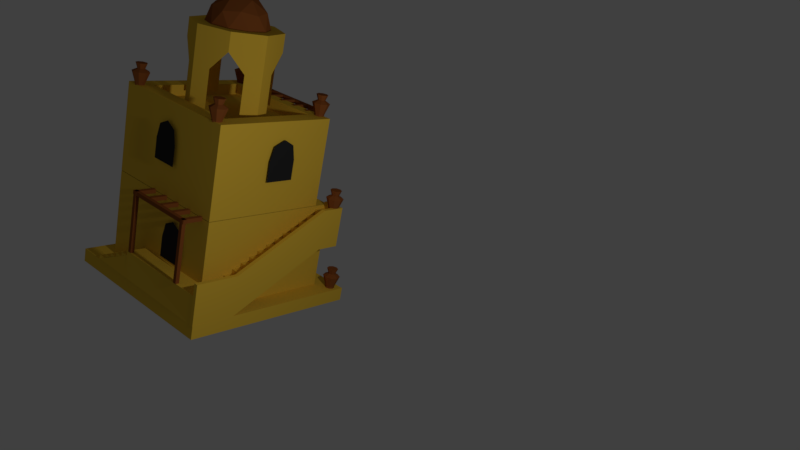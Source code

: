 # Source: House.blend  (saved by Blender 2.77.0; exported with 4.5.12 LTS)
import bpy
from mathutils import Matrix  # noqa: F401  (used for matrix-valued properties, if any)

bpy.ops.wm.read_factory_settings(use_empty=True)
scene = bpy.context.scene
scene.name = 'Scene'

# ---- collections
col_collection_1 = bpy.data.collections.new('Collection 1'); scene.collection.children.link(col_collection_1)

# ---- materials (node trees are filled in below, after node groups)
mat_bluewall = bpy.data.materials.new('BlueWall')
mat_bluewall.alpha_threshold = 0.0
mat_bluewall.use_transparent_shadow = False
mat_bluewall.diffuse_color = (0.2668, 0.0806, 0.01899, 1.0)
mat_bluewall.roughness = 0.5
mat_house = bpy.data.materials.new('House')
mat_house.alpha_threshold = 0.0
mat_house.use_transparent_shadow = False
mat_house.diffuse_color = (0.8, 0.5066, 0.0469, 1.0)
mat_house.roughness = 0.5
mat_black = bpy.data.materials.new('Black')
mat_black.alpha_threshold = 0.0
mat_black.use_transparent_shadow = False
mat_black.diffuse_color = (0.02353, 0.02353, 0.02353, 1.0)
mat_black.roughness = 0.5

# ---- material node trees

# ---- world
world_world = bpy.data.worlds.new('World'); scene.world = world_world
world_world.color = (0.05088, 0.05088, 0.05088)
world_world.use_sun_shadow = False
world_world.sun_shadow_jitter_overblur = 0.0
world_world.cycles.sampling_method = 'MANUAL'

# ---- cameras
cam_camera = bpy.data.cameras.new('Camera')
cam_camera.clip_end = 100.0
cam_camera.lens = 35.0
cam_camera.sensor_width = 32.0
cam_camera.sensor_height = 18.0
cam_camera.ortho_scale = 7.314
cam_camera.dof.focus_distance = 0.0
cam_camera.dof.aperture_fstop = 128.0

# ---- lights
light_lamp = bpy.data.lights.new('Lamp', 'POINT')
light_lamp.transmission_factor = 0.0
light_lamp.cutoff_distance = 30.0
light_lamp.energy = 100.0
light_lamp.shadow_buffer_clip_start = 1.001
light_lamp.shadow_soft_size = 0.1
light_lamp.shadow_maximum_resolution = 0.006
light_lamp.use_absolute_resolution = True

# ---- meshes
me_icosphere = bpy.data.meshes.new('Icosphere')
me_icosphere.from_pydata([(0.09121, -0.2807, 0.1476), (-0.2388, -0.1735, 0.1476), (-0.2388, 0.1735, 0.1476), (0.09121, 0.2807, 0.1476), (0.2952, 0.0, 0.1476), (0.0, 0.0, 0.33), (0.3138, -0.102, 0.0), (0.3138, 0.102, 0.0), (0.0, -0.33, 0.0), (0.194, -0.267, 0.0), (-0.3138, -0.102, 0.0), (-0.194, -0.267, 0.0), (-0.194, 0.267, 0.0), (-0.3138, 0.102, 0.0), (0.194, 0.267, 0.0), (0.0, 0.33, 0.0), (0.2271, -0.165, 0.1735), (-0.08675, -0.267, 0.1735), (-0.2807, 0.0, 0.1735), (-0.08675, 0.267, 0.1735), (0.2271, 0.165, 0.1735), (0.05361, -0.165, 0.2807), (0.1735, 0.0, 0.2807), (-0.1404, -0.102, 0.2807), (-0.1404, 0.102, 0.2807), (0.05361, 0.165, 0.2807)], [], [(0, 16, 21), (1, 17, 23), (2, 18, 24), (3, 19, 25), (4, 20, 22), (22, 25, 5), (22, 20, 25), (20, 3, 25), (25, 24, 5), (25, 19, 24), (19, 2, 24), (24, 23, 5), (24, 18, 23), (18, 1, 23), (23, 21, 5), (23, 17, 21), (17, 0, 21), (21, 22, 5), (21, 16, 22), (16, 4, 22), (7, 20, 4), (7, 14, 20), (14, 3, 20), (15, 19, 3), (15, 12, 19), (12, 2, 19), (13, 18, 2), (13, 10, 18), (10, 1, 18), (11, 17, 1), (11, 8, 17), (8, 0, 17), (9, 16, 0), (9, 6, 16), (6, 4, 16), (14, 15, 3), (12, 13, 2), (10, 11, 1), (8, 9, 0), (6, 7, 4)])
me_icosphere.materials.append(mat_bluewall)
me_icosphere.use_remesh_preserve_volume = False
me_icosphere.use_remesh_preserve_attributes = False
me_icosphere.use_mirror_vertex_groups = False
me_icosphere.update()
me_cylinder_003 = bpy.data.meshes.new('Cylinder.003')
me_cylinder_003.from_pydata([(0.0, 0.6, -0.5), (0.0, 0.6, 0.5), (0.4243, 0.4243, 0.5), (0.6, -2.623e-08, -0.5), (0.6, -2.623e-08, 0.5), (0.4243, -0.4243, 0.5), (-5.245e-08, -0.6, -0.5), (-5.245e-08, -0.6, 0.5), (-0.4243, -0.4243, 0.5), (-0.6, 7.155e-09, -0.5), (-0.6, 7.155e-09, 0.5), (-0.4243, 0.4243, 0.5), (0.5121, -0.2121, -0.5), (0.5121, -0.2121, 0.5), (0.5121, 0.2121, -0.5), (0.5121, 0.2121, 0.5), (0.2191, 0.5092, -0.5), (0.2191, 0.5092, 0.5), (-0.2121, 0.5121, -0.5), (-0.2121, 0.5121, 0.5), (-0.5121, 0.2121, -0.5), (-0.5121, 0.2121, 0.5), (-0.5121, -0.2121, -0.5), (-0.5121, -0.2121, 0.5), (-0.2121, -0.5121, -0.5), (-0.2121, -0.5121, 0.5), (0.2121, -0.5121, -0.5), (0.2121, -0.5121, 0.5), (0.0, 0.6, 0.2556), (0.4243, 0.4243, 0.2556), (0.6, -2.623e-08, 0.2556), (0.4243, -0.4243, 0.2556), (-5.245e-08, -0.6, 0.2556), (-0.4243, -0.4243, 0.2556), (-0.6, 7.155e-09, 0.2556), (-0.4243, 0.4243, 0.2556), (0.5121, -0.2121, -0.001125), (0.5121, 0.2121, -0.001125), (0.2191, 0.5092, -0.001125), (-0.2121, 0.5121, -0.001125), (-0.5121, 0.2121, -0.001125), (-0.5121, -0.2121, -0.001125), (-0.2121, -0.5121, -0.001125), (0.2121, -0.5121, -0.001125)], [], [(38, 17, 2, 29), (37, 15, 4, 30), (36, 13, 5, 31), (43, 27, 7, 32), (42, 25, 8, 33), (41, 23, 10, 34), (2, 17, 1, 19, 11, 21, 10, 23, 8, 25, 7, 27, 5, 13, 4, 15), (40, 21, 11, 35), (39, 19, 1, 28), (30, 4, 13, 36), (29, 2, 15, 37), (28, 1, 17, 38), (35, 11, 19, 39), (34, 10, 21, 40), (33, 8, 23, 41), (32, 7, 25, 42), (31, 5, 27, 43), (6, 32, 42, 24), (9, 34, 40, 20), (0, 28, 38, 16), (3, 30, 36, 12), (18, 39, 28, 0), (22, 41, 34, 9), (26, 43, 32, 6), (14, 37, 30, 3)])
me_cylinder_003.materials.append(mat_house)
me_cylinder_003.use_remesh_preserve_volume = False
me_cylinder_003.use_remesh_preserve_attributes = False
me_cylinder_003.use_mirror_vertex_groups = False
me_cylinder_003.update()
me_cylinder_007 = bpy.data.meshes.new('Cylinder.007')
me_cylinder_007.from_pydata([(-1.949e-09, 0.1302, 0.8098), (0.0, 0.2, 1.0), (0.09209, 0.09209, 0.8098), (0.1414, 0.1414, 1.0), (0.1302, -5.043e-09, 0.8098), (0.2, -8.742e-09, 1.0), (0.09209, -0.09209, 0.8098), (0.1414, -0.1414, 1.0), (-1.333e-08, -0.1302, 0.8098), (-1.748e-08, -0.2, 1.0), (-0.09209, -0.09209, 0.8098), (-0.1414, -0.1414, 1.0), (-0.1302, 2.203e-09, 0.8098), (-0.2, 2.385e-09, 1.0), (-0.09209, 0.09209, 0.8098), (-0.1414, 0.1414, 1.0), (1.698e-09, 0.3057, 0.7124), (0.2162, 0.2162, 0.7124), (0.3057, -1.435e-08, 0.7124), (0.2162, -0.2162, 0.7124), (-2.503e-08, -0.3057, 0.7124), (-0.2162, -0.2162, 0.7124), (-0.3057, 2.661e-09, 0.7124), (-0.2162, 0.2162, 0.7124), (-2.392e-09, 0.169, 0.3226), (0.1195, 0.1195, 0.3226), (0.169, -4.601e-09, 0.3226), (0.1195, -0.1195, 0.3226), (-1.717e-08, -0.169, 0.3226), (-0.1195, -0.1195, 0.3226), (-0.169, 4.802e-09, 0.3226), (-0.1195, 0.1195, 0.3226), (-2.392e-09, 0.169, 0.2529), (0.1195, 0.1195, 0.2529), (0.169, -4.601e-09, 0.2529), (0.1195, -0.1195, 0.2529), (-1.717e-08, -0.169, 0.2529), (-0.1195, -0.1195, 0.2529), (-0.169, 4.802e-09, 0.2529), (-0.1195, 0.1195, 0.2529)], [], [(0, 1, 3, 2), (2, 3, 5, 4), (4, 5, 7, 6), (6, 7, 9, 8), (8, 9, 11, 10), (10, 11, 13, 12), (3, 1, 15, 13, 11, 9, 7, 5), (12, 13, 15, 14), (14, 15, 1, 0), (2, 4, 18, 17), (20, 21, 29, 28), (8, 10, 21, 20), (14, 0, 16, 23), (0, 2, 17, 16), (4, 6, 19, 18), (10, 12, 22, 21), (6, 8, 20, 19), (12, 14, 23, 22), (30, 31, 39, 38), (18, 19, 27, 26), (16, 17, 25, 24), (23, 16, 24, 31), (21, 22, 30, 29), (19, 20, 28, 27), (17, 18, 26, 25), (22, 23, 31, 30), (32, 33, 34, 35, 36, 37, 38, 39), (28, 29, 37, 36), (26, 27, 35, 34), (24, 25, 33, 32), (31, 24, 32, 39), (29, 30, 38, 37), (27, 28, 36, 35), (25, 26, 34, 33)])
me_cylinder_007.materials.append(mat_bluewall)
me_cylinder_007.use_remesh_preserve_volume = False
me_cylinder_007.use_remesh_preserve_attributes = False
me_cylinder_007.use_mirror_vertex_groups = False
me_cylinder_007.update()
me_cylinder_006 = bpy.data.meshes.new('Cylinder.006')
me_cylinder_006.from_pydata([(-1.949e-09, 0.1302, 0.8098), (0.0, 0.2, 1.0), (0.09209, 0.09209, 0.8098), (0.1414, 0.1414, 1.0), (0.1302, -5.043e-09, 0.8098), (0.2, -8.742e-09, 1.0), (0.09209, -0.09209, 0.8098), (0.1414, -0.1414, 1.0), (-1.333e-08, -0.1302, 0.8098), (-1.748e-08, -0.2, 1.0), (-0.09209, -0.09209, 0.8098), (-0.1414, -0.1414, 1.0), (-0.1302, 2.203e-09, 0.8098), (-0.2, 2.385e-09, 1.0), (-0.09209, 0.09209, 0.8098), (-0.1414, 0.1414, 1.0), (1.698e-09, 0.3057, 0.7124), (0.2162, 0.2162, 0.7124), (0.3057, -1.435e-08, 0.7124), (0.2162, -0.2162, 0.7124), (-2.503e-08, -0.3057, 0.7124), (-0.2162, -0.2162, 0.7124), (-0.3057, 2.661e-09, 0.7124), (-0.2162, 0.2162, 0.7124), (-2.392e-09, 0.169, 0.3226), (0.1195, 0.1195, 0.3226), (0.169, -4.601e-09, 0.3226), (0.1195, -0.1195, 0.3226), (-1.717e-08, -0.169, 0.3226), (-0.1195, -0.1195, 0.3226), (-0.169, 4.802e-09, 0.3226), (-0.1195, 0.1195, 0.3226), (-2.392e-09, 0.169, 0.2529), (0.1195, 0.1195, 0.2529), (0.169, -4.601e-09, 0.2529), (0.1195, -0.1195, 0.2529), (-1.717e-08, -0.169, 0.2529), (-0.1195, -0.1195, 0.2529), (-0.169, 4.802e-09, 0.2529), (-0.1195, 0.1195, 0.2529)], [], [(0, 1, 3, 2), (2, 3, 5, 4), (4, 5, 7, 6), (6, 7, 9, 8), (8, 9, 11, 10), (10, 11, 13, 12), (3, 1, 15, 13, 11, 9, 7, 5), (12, 13, 15, 14), (14, 15, 1, 0), (2, 4, 18, 17), (20, 21, 29, 28), (8, 10, 21, 20), (14, 0, 16, 23), (0, 2, 17, 16), (4, 6, 19, 18), (10, 12, 22, 21), (6, 8, 20, 19), (12, 14, 23, 22), (30, 31, 39, 38), (18, 19, 27, 26), (16, 17, 25, 24), (23, 16, 24, 31), (21, 22, 30, 29), (19, 20, 28, 27), (17, 18, 26, 25), (22, 23, 31, 30), (32, 33, 34, 35, 36, 37, 38, 39), (28, 29, 37, 36), (26, 27, 35, 34), (24, 25, 33, 32), (31, 24, 32, 39), (29, 30, 38, 37), (27, 28, 36, 35), (25, 26, 34, 33)])
me_cylinder_006.materials.append(mat_bluewall)
me_cylinder_006.use_remesh_preserve_volume = False
me_cylinder_006.use_remesh_preserve_attributes = False
me_cylinder_006.use_mirror_vertex_groups = False
me_cylinder_006.update()
me_cylinder_005 = bpy.data.meshes.new('Cylinder.005')
me_cylinder_005.from_pydata([(-1.949e-09, 0.1302, 0.8098), (0.0, 0.2, 1.0), (0.09209, 0.09209, 0.8098), (0.1414, 0.1414, 1.0), (0.1302, -5.043e-09, 0.8098), (0.2, -8.742e-09, 1.0), (0.09209, -0.09209, 0.8098), (0.1414, -0.1414, 1.0), (-1.333e-08, -0.1302, 0.8098), (-1.748e-08, -0.2, 1.0), (-0.09209, -0.09209, 0.8098), (-0.1414, -0.1414, 1.0), (-0.1302, 2.203e-09, 0.8098), (-0.2, 2.385e-09, 1.0), (-0.09209, 0.09209, 0.8098), (-0.1414, 0.1414, 1.0), (1.698e-09, 0.3057, 0.7124), (0.2162, 0.2162, 0.7124), (0.3057, -1.435e-08, 0.7124), (0.2162, -0.2162, 0.7124), (-2.503e-08, -0.3057, 0.7124), (-0.2162, -0.2162, 0.7124), (-0.3057, 2.661e-09, 0.7124), (-0.2162, 0.2162, 0.7124), (-2.392e-09, 0.169, 0.3226), (0.1195, 0.1195, 0.3226), (0.169, -4.601e-09, 0.3226), (0.1195, -0.1195, 0.3226), (-1.717e-08, -0.169, 0.3226), (-0.1195, -0.1195, 0.3226), (-0.169, 4.802e-09, 0.3226), (-0.1195, 0.1195, 0.3226), (-2.392e-09, 0.169, 0.2529), (0.1195, 0.1195, 0.2529), (0.169, -4.601e-09, 0.2529), (0.1195, -0.1195, 0.2529), (-1.717e-08, -0.169, 0.2529), (-0.1195, -0.1195, 0.2529), (-0.169, 4.802e-09, 0.2529), (-0.1195, 0.1195, 0.2529)], [], [(0, 1, 3, 2), (2, 3, 5, 4), (4, 5, 7, 6), (6, 7, 9, 8), (8, 9, 11, 10), (10, 11, 13, 12), (3, 1, 15, 13, 11, 9, 7, 5), (12, 13, 15, 14), (14, 15, 1, 0), (2, 4, 18, 17), (20, 21, 29, 28), (8, 10, 21, 20), (14, 0, 16, 23), (0, 2, 17, 16), (4, 6, 19, 18), (10, 12, 22, 21), (6, 8, 20, 19), (12, 14, 23, 22), (30, 31, 39, 38), (18, 19, 27, 26), (16, 17, 25, 24), (23, 16, 24, 31), (21, 22, 30, 29), (19, 20, 28, 27), (17, 18, 26, 25), (22, 23, 31, 30), (32, 33, 34, 35, 36, 37, 38, 39), (28, 29, 37, 36), (26, 27, 35, 34), (24, 25, 33, 32), (31, 24, 32, 39), (29, 30, 38, 37), (27, 28, 36, 35), (25, 26, 34, 33)])
me_cylinder_005.materials.append(mat_bluewall)
me_cylinder_005.use_remesh_preserve_volume = False
me_cylinder_005.use_remesh_preserve_attributes = False
me_cylinder_005.use_mirror_vertex_groups = False
me_cylinder_005.update()
me_cylinder_004 = bpy.data.meshes.new('Cylinder.004')
me_cylinder_004.from_pydata([(-1.949e-09, 0.1302, 0.8098), (0.0, 0.2, 1.0), (0.09209, 0.09209, 0.8098), (0.1414, 0.1414, 1.0), (0.1302, -5.043e-09, 0.8098), (0.2, -8.742e-09, 1.0), (0.09209, -0.09209, 0.8098), (0.1414, -0.1414, 1.0), (-1.333e-08, -0.1302, 0.8098), (-1.748e-08, -0.2, 1.0), (-0.09209, -0.09209, 0.8098), (-0.1414, -0.1414, 1.0), (-0.1302, 2.203e-09, 0.8098), (-0.2, 2.385e-09, 1.0), (-0.09209, 0.09209, 0.8098), (-0.1414, 0.1414, 1.0), (1.698e-09, 0.3057, 0.7124), (0.2162, 0.2162, 0.7124), (0.3057, -1.435e-08, 0.7124), (0.2162, -0.2162, 0.7124), (-2.503e-08, -0.3057, 0.7124), (-0.2162, -0.2162, 0.7124), (-0.3057, 2.661e-09, 0.7124), (-0.2162, 0.2162, 0.7124), (-2.392e-09, 0.169, 0.3226), (0.1195, 0.1195, 0.3226), (0.169, -4.601e-09, 0.3226), (0.1195, -0.1195, 0.3226), (-1.717e-08, -0.169, 0.3226), (-0.1195, -0.1195, 0.3226), (-0.169, 4.802e-09, 0.3226), (-0.1195, 0.1195, 0.3226), (-2.392e-09, 0.169, 0.2529), (0.1195, 0.1195, 0.2529), (0.169, -4.601e-09, 0.2529), (0.1195, -0.1195, 0.2529), (-1.717e-08, -0.169, 0.2529), (-0.1195, -0.1195, 0.2529), (-0.169, 4.802e-09, 0.2529), (-0.1195, 0.1195, 0.2529)], [], [(0, 1, 3, 2), (2, 3, 5, 4), (4, 5, 7, 6), (6, 7, 9, 8), (8, 9, 11, 10), (10, 11, 13, 12), (3, 1, 15, 13, 11, 9, 7, 5), (12, 13, 15, 14), (14, 15, 1, 0), (2, 4, 18, 17), (20, 21, 29, 28), (8, 10, 21, 20), (14, 0, 16, 23), (0, 2, 17, 16), (4, 6, 19, 18), (10, 12, 22, 21), (6, 8, 20, 19), (12, 14, 23, 22), (30, 31, 39, 38), (18, 19, 27, 26), (16, 17, 25, 24), (23, 16, 24, 31), (21, 22, 30, 29), (19, 20, 28, 27), (17, 18, 26, 25), (22, 23, 31, 30), (32, 33, 34, 35, 36, 37, 38, 39), (28, 29, 37, 36), (26, 27, 35, 34), (24, 25, 33, 32), (31, 24, 32, 39), (29, 30, 38, 37), (27, 28, 36, 35), (25, 26, 34, 33)])
me_cylinder_004.materials.append(mat_bluewall)
me_cylinder_004.use_remesh_preserve_volume = False
me_cylinder_004.use_remesh_preserve_attributes = False
me_cylinder_004.use_mirror_vertex_groups = False
me_cylinder_004.update()
me_house_001 = bpy.data.meshes.new('House.001')
me_house_001.from_pydata([(0.7784, 0.7784, -0.6091), (0.7784, -0.7784, -0.6091), (-0.4644, 0.6, 0.2328), (-0.4644, -0.6, 0.2328), (0.6, -0.6, 0.2328), (0.6, 0.6, 0.2328), (0.6, 0.6, 0.3509), (0.6, -0.6, 0.3509), (-0.4644, -0.6, 0.3509), (-0.4644, 0.6, 0.3509), (0.7784, -0.7784, 0.3509), (0.7784, 0.7784, 0.3509), (-0.5984, -0.7674, 0.3505), (-0.5984, 0.7814, -0.6091), (-0.5984, -0.7674, -0.6091), (-0.5984, 0.7814, 0.3505)], [], [(11, 9, 6), (4, 5, 2), (6, 9, 2), (6, 2, 5), (3, 4, 2), (7, 6, 5), (7, 5, 4), (8, 7, 4), (8, 4, 3), (9, 8, 3), (9, 3, 2), (10, 11, 6), (10, 6, 7), (1, 0, 11), (1, 11, 10), (11, 0, 13), (13, 14, 12, 15), (15, 9, 11), (15, 11, 13), (8, 9, 15, 12), (10, 7, 8, 12), (10, 12, 14, 1)])
me_house_001.materials.append(mat_house)
me_house_001.use_remesh_preserve_volume = False
me_house_001.use_remesh_preserve_attributes = False
me_house_001.use_mirror_vertex_groups = False
me_house_001.update()
me_cylinder_002 = bpy.data.meshes.new('Cylinder.002')
me_cylinder_002.from_pydata([(-1.949e-09, 0.1302, 0.8098), (0.0, 0.2, 1.0), (0.09209, 0.09209, 0.8098), (0.1414, 0.1414, 1.0), (0.1302, -5.043e-09, 0.8098), (0.2, -8.742e-09, 1.0), (0.09209, -0.09209, 0.8098), (0.1414, -0.1414, 1.0), (-1.333e-08, -0.1302, 0.8098), (-1.748e-08, -0.2, 1.0), (-0.09209, -0.09209, 0.8098), (-0.1414, -0.1414, 1.0), (-0.1302, 2.203e-09, 0.8098), (-0.2, 2.385e-09, 1.0), (-0.09209, 0.09209, 0.8098), (-0.1414, 0.1414, 1.0), (1.698e-09, 0.3057, 0.7124), (0.2162, 0.2162, 0.7124), (0.3057, -1.435e-08, 0.7124), (0.2162, -0.2162, 0.7124), (-2.503e-08, -0.3057, 0.7124), (-0.2162, -0.2162, 0.7124), (-0.3057, 2.661e-09, 0.7124), (-0.2162, 0.2162, 0.7124), (-2.392e-09, 0.169, 0.3226), (0.1195, 0.1195, 0.3226), (0.169, -4.601e-09, 0.3226), (0.1195, -0.1195, 0.3226), (-1.717e-08, -0.169, 0.3226), (-0.1195, -0.1195, 0.3226), (-0.169, 4.802e-09, 0.3226), (-0.1195, 0.1195, 0.3226), (-2.392e-09, 0.169, 0.2529), (0.1195, 0.1195, 0.2529), (0.169, -4.601e-09, 0.2529), (0.1195, -0.1195, 0.2529), (-1.717e-08, -0.169, 0.2529), (-0.1195, -0.1195, 0.2529), (-0.169, 4.802e-09, 0.2529), (-0.1195, 0.1195, 0.2529)], [], [(0, 1, 3, 2), (2, 3, 5, 4), (4, 5, 7, 6), (6, 7, 9, 8), (8, 9, 11, 10), (10, 11, 13, 12), (3, 1, 15, 13, 11, 9, 7, 5), (12, 13, 15, 14), (14, 15, 1, 0), (2, 4, 18, 17), (20, 21, 29, 28), (8, 10, 21, 20), (14, 0, 16, 23), (0, 2, 17, 16), (4, 6, 19, 18), (10, 12, 22, 21), (6, 8, 20, 19), (12, 14, 23, 22), (30, 31, 39, 38), (18, 19, 27, 26), (16, 17, 25, 24), (23, 16, 24, 31), (21, 22, 30, 29), (19, 20, 28, 27), (17, 18, 26, 25), (22, 23, 31, 30), (32, 33, 34, 35, 36, 37, 38, 39), (28, 29, 37, 36), (26, 27, 35, 34), (24, 25, 33, 32), (31, 24, 32, 39), (29, 30, 38, 37), (27, 28, 36, 35), (25, 26, 34, 33)])
me_cylinder_002.materials.append(mat_bluewall)
me_cylinder_002.use_remesh_preserve_volume = False
me_cylinder_002.use_remesh_preserve_attributes = False
me_cylinder_002.use_mirror_vertex_groups = False
me_cylinder_002.update()
me_cube_004 = bpy.data.meshes.new('Cube.004')
me_cube_004.from_pydata([(-0.1621, -0.05478, -0.4544), (-0.1621, -0.05306, 0.5002), (-0.1621, -0.01244, -0.4544), (-0.1621, -0.01306, 0.4579), (-0.1198, -0.05478, -0.4544), (-0.1198, -0.05306, 0.5002), (-0.1198, -0.01244, -0.4544), (-0.1198, -0.01306, 0.4579), (-0.1621, 0.177, 0.4579), (-0.1621, 0.177, 0.5002), (-0.1198, 0.177, 0.4579), (-0.1198, 0.177, 0.5002), (0.03789, -0.01117, 0.5002), (0.03789, -0.009455, 0.4579), (0.08022, -0.01117, 0.5002), (0.08022, -0.009455, 0.4579), (0.03789, 0.177, 0.4579), (0.03789, 0.177, 0.5002), (0.08022, 0.177, 0.4579), (0.08022, 0.177, 0.5002), (-0.1745, -0.008526, 0.5002), (0.2379, -0.01117, 0.5002), (-0.1745, -0.008526, 0.4579), (0.2379, -0.009455, 0.4579), (-0.1745, -0.05086, 0.5002), (0.2802, -0.01117, 0.5002), (-0.1745, -0.05086, 0.4579), (0.2802, -0.009455, 0.4579), (0.2379, 0.177, 0.4579), (0.2379, 0.177, 0.5002), (0.2802, 0.177, 0.4579), (0.2802, 0.177, 0.5002), (0.6875, -0.008526, 0.4579), (0.4379, -0.01117, 0.5002), (0.694, -0.008526, 0.5002), (0.4379, -0.009455, 0.4579), (0.6875, -0.05086, 0.4579), (0.4802, -0.01117, 0.5002), (0.694, -0.05086, 0.5002), (0.4802, -0.009455, 0.4579), (0.4379, 0.177, 0.4579), (0.4379, 0.177, 0.5002), (0.4802, 0.177, 0.4579), (0.4802, 0.177, 0.5002), (0.6379, -0.05478, -0.4544), (0.6379, -0.05306, 0.5002), (0.6379, -0.01244, -0.4544), (0.6379, -0.01306, 0.4579), (0.6802, -0.05478, -0.4544), (0.6802, -0.05306, 0.5002), (0.6802, -0.01244, -0.4544), (0.6802, -0.01306, 0.4579), (0.6379, 0.177, 0.4579), (0.6379, 0.177, 0.5002), (0.6802, 0.177, 0.4579), (0.6802, 0.177, 0.5002)], [], [(1, 3, 2, 0), (3, 7, 6, 2), (7, 5, 4, 6), (5, 1, 0, 4), (0, 2, 6, 4), (5, 7, 3, 1), (3, 1, 9, 8), (1, 5, 11, 9), (5, 7, 10, 11), (7, 3, 8, 10), (8, 9, 11, 10), (13, 12, 17, 16), (12, 14, 19, 17), (14, 15, 18, 19), (15, 13, 16, 18), (16, 17, 19, 18), (26, 24, 20, 22), (23, 21, 29, 28), (21, 25, 31, 29), (25, 27, 30, 31), (27, 23, 28, 30), (28, 29, 31, 30), (34, 32, 22, 20), (36, 38, 24, 26), (34, 32, 36, 38), (32, 36, 26, 22), (38, 34, 20, 24), (35, 33, 41, 40), (33, 37, 43, 41), (37, 39, 42, 43), (39, 35, 40, 42), (40, 41, 43, 42), (45, 47, 46, 44), (47, 51, 50, 46), (51, 49, 48, 50), (49, 45, 44, 48), (44, 46, 50, 48), (49, 51, 47, 45), (47, 45, 53, 52), (45, 49, 55, 53), (49, 51, 54, 55), (51, 47, 52, 54), (52, 53, 55, 54)])
me_cube_004.materials.append(mat_bluewall)
me_cube_004.use_remesh_preserve_volume = False
me_cube_004.use_remesh_preserve_attributes = False
me_cube_004.use_mirror_vertex_groups = False
me_cube_004.update()
me_window_003 = bpy.data.meshes.new('Window.003')
me_window_003.from_pydata([(-0.005133, 0.8105, 0.9018), (0.1207, 0.8105, 0.8402), (-0.1207, 0.8105, 0.8402), (0.1582, 0.8105, 0.6862), (-0.1582, 0.8105, 0.6862), (0.1582, 0.8105, 0.4706), (-0.1582, 0.8105, 0.4706)], [], [(2, 1, 3), (2, 3, 4), (4, 3, 5), (4, 5, 6), (2, 0, 1)])
me_window_003.materials.append(mat_black)
me_window_003.use_remesh_preserve_volume = False
me_window_003.use_remesh_preserve_attributes = False
me_window_003.use_mirror_vertex_groups = False
me_window_003.update()
me_window_004 = bpy.data.meshes.new('Window.004')
me_window_004.from_pydata([(-0.005133, 0.8105, 0.9018), (0.1207, 0.8105, 0.8402), (-0.1207, 0.8105, 0.8402), (0.1582, 0.8105, 0.6862), (-0.1582, 0.8105, 0.6862), (0.1582, 0.8105, 0.4706), (-0.1582, 0.8105, 0.4706)], [], [(2, 1, 3), (2, 3, 4), (4, 3, 5), (4, 5, 6), (2, 0, 1)])
me_window_004.materials.append(mat_black)
me_window_004.use_remesh_preserve_volume = False
me_window_004.use_remesh_preserve_attributes = False
me_window_004.use_mirror_vertex_groups = False
me_window_004.update()
me_window_005 = bpy.data.meshes.new('Window.005')
me_window_005.from_pydata([(-0.005133, 0.8105, 0.9018), (0.1207, 0.8105, 0.8402), (-0.1207, 0.8105, 0.8402), (0.1582, 0.8105, 0.6862), (-0.1582, 0.8105, 0.6862), (0.1582, 0.8105, 0.4706), (-0.1582, 0.8105, 0.4706)], [], [(2, 1, 3), (2, 3, 4), (4, 3, 5), (4, 5, 6), (2, 0, 1)])
me_window_005.materials.append(mat_black)
me_window_005.use_remesh_preserve_volume = False
me_window_005.use_remesh_preserve_attributes = False
me_window_005.use_mirror_vertex_groups = False
me_window_005.update()
me_window_009 = bpy.data.meshes.new('Window.009')
me_window_009.from_pydata([(-0.9018, -0.005134, 0.8221), (-0.9018, 0.1207, 0.7605), (-0.9018, -0.1207, 0.7605), (-0.9018, 0.1582, 0.6065), (-0.9018, -0.1582, 0.6065), (-0.9018, 0.1582, 0.2292), (-0.9018, -0.1582, 0.2292)], [], [(2, 1, 3), (2, 3, 4), (4, 3, 5), (4, 5, 6), (2, 0, 1)])
me_window_009.materials.append(mat_black)
me_window_009.use_remesh_preserve_volume = False
me_window_009.use_remesh_preserve_attributes = False
me_window_009.use_mirror_vertex_groups = False
me_window_009.update()
me_window_010 = bpy.data.meshes.new('Window.010')
me_window_010.from_pydata([(-0.861, 0.3289, 0.8221), (-0.861, 0.2133, 0.7605), (-0.861, 0.1758, 0.6065), (-0.861, 0.1758, 0.2292), (-0.861, 0.3289, 0.2242), (-0.8214, 0.3289, 0.8221), (-0.8214, 0.2133, 0.7605), (-0.8214, 0.1758, 0.6065), (-0.8214, 0.1758, 0.2292), (-0.8214, 0.3289, 0.2242), (-0.8478, -0.3185, 0.8221), (-0.8478, -0.2029, 0.7605), (-0.8478, -0.1654, 0.6065), (-0.8478, -0.1654, 0.2292), (-0.8478, -0.3185, 0.2242), (-0.8082, -0.3185, 0.8221), (-0.8082, -0.2029, 0.7605), (-0.8082, -0.1654, 0.6065), (-0.8082, -0.1654, 0.2292), (-0.8082, -0.3185, 0.2242)], [], [(2, 1, 0, 4, 3), (7, 8, 9, 5, 6), (3, 8, 7, 2), (0, 5, 9, 4), (1, 6, 5, 0), (4, 3, 8, 9), (2, 7, 6, 1), (12, 13, 14, 10, 11), (17, 16, 15, 19, 18), (13, 12, 17, 18), (10, 14, 19, 15), (11, 10, 15, 16), (14, 19, 18, 13), (12, 11, 16, 17)])
me_window_010.materials.append(mat_bluewall)
me_window_010.use_remesh_preserve_volume = False
me_window_010.use_remesh_preserve_attributes = False
me_window_010.use_mirror_vertex_groups = False
me_window_010.update()
me_house = bpy.data.meshes.new('House')
me_house.from_pydata([(1.0, 1.0, 0.01002), (1.0, -1.0, 0.01002), (-1.0, -1.0, 0.01002), (-1.0, 1.0, 0.01002), (1.0, 1.0, 0.1559), (1.0, -1.0, 0.1559), (-1.0, -1.0, 0.1559), (-1.0, 1.0, 0.1559), (0.7784, 0.7784, 0.1523), (0.7784, -0.7784, 0.1523), (-0.7784, -0.7784, 0.1523), (-0.7784, 0.7784, 0.1523), (-0.6, 0.6, 0.9942), (-0.6, -0.6, 0.9942), (0.6, -0.6, 0.9942), (0.6, 0.6, 0.9942), (0.6, 0.6, 1.112), (0.6, -0.6, 1.112), (-0.6, -0.6, 1.112), (-0.6, 0.6, 1.112), (-0.7784, 0.7784, 1.112), (-0.7784, -0.7784, 1.112), (0.7784, -0.7784, 1.112), (0.7784, 0.7784, 1.112), (-0.7784, -0.521, 0.1523), (-0.7784, 0.521, 0.1523), (-0.7784, -0.521, 0.8792), (-0.7784, 0.521, 0.8792), (-0.5622, -0.521, 0.1523), (-0.5622, 0.521, 0.1523), (-0.5622, -0.521, 0.8792), (-0.5622, 0.521, 0.8792)], [], [(0, 1, 2), (0, 2, 3), (4, 0, 3), (4, 3, 7), (8, 4, 7), (8, 7, 11), (2, 6, 7), (2, 7, 3), (1, 5, 6), (1, 6, 2), (0, 4, 5), (0, 5, 1), (23, 20, 19), (23, 19, 16), (24, 28, 29, 25), (7, 6, 10, 11), (5, 9, 10), (5, 10, 6), (4, 8, 9), (4, 9, 5), (14, 15, 12), (16, 19, 12), (16, 12, 15), (13, 14, 12), (17, 16, 15), (17, 15, 14), (18, 17, 14), (18, 14, 13), (19, 18, 13), (19, 13, 12), (20, 21, 18), (20, 18, 19), (22, 23, 16), (22, 16, 17), (21, 22, 17), (21, 17, 18), (28, 29, 31, 30), (25, 27, 20, 11), (9, 8, 23), (9, 23, 22), (8, 11, 20), (8, 20, 23), (10, 9, 22), (10, 22, 21), (26, 30, 28, 24), (27, 31, 30, 26), (25, 29, 31, 27), (31, 29, 28), (31, 28, 30), (27, 26, 21, 20), (10, 21, 26, 24)])
me_house.materials.append(mat_house)
me_house.use_remesh_preserve_volume = False
me_house.use_remesh_preserve_attributes = False
me_house.use_mirror_vertex_groups = False
me_house.update()
me_cylinder_001 = bpy.data.meshes.new('Cylinder.001')
me_cylinder_001.from_pydata([(-1.949e-09, 0.1302, 0.8098), (0.0, 0.2, 1.0), (0.09209, 0.09209, 0.8098), (0.1414, 0.1414, 1.0), (0.1302, -5.043e-09, 0.8098), (0.2, -8.742e-09, 1.0), (0.09209, -0.09209, 0.8098), (0.1414, -0.1414, 1.0), (-1.333e-08, -0.1302, 0.8098), (-1.748e-08, -0.2, 1.0), (-0.09209, -0.09209, 0.8098), (-0.1414, -0.1414, 1.0), (-0.1302, 2.203e-09, 0.8098), (-0.2, 2.385e-09, 1.0), (-0.09209, 0.09209, 0.8098), (-0.1414, 0.1414, 1.0), (1.698e-09, 0.3057, 0.7124), (0.2162, 0.2162, 0.7124), (0.3057, -1.435e-08, 0.7124), (0.2162, -0.2162, 0.7124), (-2.503e-08, -0.3057, 0.7124), (-0.2162, -0.2162, 0.7124), (-0.3057, 2.661e-09, 0.7124), (-0.2162, 0.2162, 0.7124), (-2.392e-09, 0.169, 0.3226), (0.1195, 0.1195, 0.3226), (0.169, -4.601e-09, 0.3226), (0.1195, -0.1195, 0.3226), (-1.717e-08, -0.169, 0.3226), (-0.1195, -0.1195, 0.3226), (-0.169, 4.802e-09, 0.3226), (-0.1195, 0.1195, 0.3226), (-2.392e-09, 0.169, 0.2529), (0.1195, 0.1195, 0.2529), (0.169, -4.601e-09, 0.2529), (0.1195, -0.1195, 0.2529), (-1.717e-08, -0.169, 0.2529), (-0.1195, -0.1195, 0.2529), (-0.169, 4.802e-09, 0.2529), (-0.1195, 0.1195, 0.2529)], [], [(0, 1, 3, 2), (2, 3, 5, 4), (4, 5, 7, 6), (6, 7, 9, 8), (8, 9, 11, 10), (10, 11, 13, 12), (3, 1, 15, 13, 11, 9, 7, 5), (12, 13, 15, 14), (14, 15, 1, 0), (2, 4, 18, 17), (20, 21, 29, 28), (8, 10, 21, 20), (14, 0, 16, 23), (0, 2, 17, 16), (4, 6, 19, 18), (10, 12, 22, 21), (6, 8, 20, 19), (12, 14, 23, 22), (30, 31, 39, 38), (18, 19, 27, 26), (16, 17, 25, 24), (23, 16, 24, 31), (21, 22, 30, 29), (19, 20, 28, 27), (17, 18, 26, 25), (22, 23, 31, 30), (32, 33, 34, 35, 36, 37, 38, 39), (28, 29, 37, 36), (26, 27, 35, 34), (24, 25, 33, 32), (31, 24, 32, 39), (29, 30, 38, 37), (27, 28, 36, 35), (25, 26, 34, 33)])
me_cylinder_001.materials.append(mat_bluewall)
me_cylinder_001.use_remesh_preserve_volume = False
me_cylinder_001.use_remesh_preserve_attributes = False
me_cylinder_001.use_mirror_vertex_groups = False
me_cylinder_001.update()
me_cylinder = bpy.data.meshes.new('Cylinder')
me_cylinder.from_pydata([(-1.949e-09, 0.1302, 0.8098), (0.0, 0.2, 1.0), (0.09209, 0.09209, 0.8098), (0.1414, 0.1414, 1.0), (0.1302, -5.043e-09, 0.8098), (0.2, -8.742e-09, 1.0), (0.09209, -0.09209, 0.8098), (0.1414, -0.1414, 1.0), (-1.333e-08, -0.1302, 0.8098), (-1.748e-08, -0.2, 1.0), (-0.09209, -0.09209, 0.8098), (-0.1414, -0.1414, 1.0), (-0.1302, 2.203e-09, 0.8098), (-0.2, 2.385e-09, 1.0), (-0.09209, 0.09209, 0.8098), (-0.1414, 0.1414, 1.0), (1.698e-09, 0.3057, 0.7124), (0.2162, 0.2162, 0.7124), (0.3057, -1.435e-08, 0.7124), (0.2162, -0.2162, 0.7124), (-2.503e-08, -0.3057, 0.7124), (-0.2162, -0.2162, 0.7124), (-0.3057, 2.661e-09, 0.7124), (-0.2162, 0.2162, 0.7124), (-2.392e-09, 0.169, 0.3226), (0.1195, 0.1195, 0.3226), (0.169, -4.601e-09, 0.3226), (0.1195, -0.1195, 0.3226), (-1.717e-08, -0.169, 0.3226), (-0.1195, -0.1195, 0.3226), (-0.169, 4.802e-09, 0.3226), (-0.1195, 0.1195, 0.3226), (-2.392e-09, 0.169, 0.2529), (0.1195, 0.1195, 0.2529), (0.169, -4.601e-09, 0.2529), (0.1195, -0.1195, 0.2529), (-1.717e-08, -0.169, 0.2529), (-0.1195, -0.1195, 0.2529), (-0.169, 4.802e-09, 0.2529), (-0.1195, 0.1195, 0.2529)], [], [(0, 1, 3, 2), (2, 3, 5, 4), (4, 5, 7, 6), (6, 7, 9, 8), (8, 9, 11, 10), (10, 11, 13, 12), (3, 1, 15, 13, 11, 9, 7, 5), (12, 13, 15, 14), (14, 15, 1, 0), (2, 4, 18, 17), (20, 21, 29, 28), (8, 10, 21, 20), (14, 0, 16, 23), (0, 2, 17, 16), (4, 6, 19, 18), (10, 12, 22, 21), (6, 8, 20, 19), (12, 14, 23, 22), (30, 31, 39, 38), (18, 19, 27, 26), (16, 17, 25, 24), (23, 16, 24, 31), (21, 22, 30, 29), (19, 20, 28, 27), (17, 18, 26, 25), (22, 23, 31, 30), (32, 33, 34, 35, 36, 37, 38, 39), (28, 29, 37, 36), (26, 27, 35, 34), (24, 25, 33, 32), (31, 24, 32, 39), (29, 30, 38, 37), (27, 28, 36, 35), (25, 26, 34, 33)])
me_cylinder.materials.append(mat_bluewall)
me_cylinder.use_remesh_preserve_volume = False
me_cylinder.use_remesh_preserve_attributes = False
me_cylinder.use_mirror_vertex_groups = False
me_cylinder.update()
me_cube = bpy.data.meshes.new('Cube')
me_cube.from_pydata([(-0.1621, -0.05478, -0.167), (-0.1621, -0.05306, 0.5002), (-0.1621, -0.01244, -0.167), (-0.1621, -0.01306, 0.4579), (-0.1198, -0.05478, -0.167), (-0.1198, -0.05306, 0.5002), (-0.1198, -0.01244, -0.167), (-0.1198, -0.01306, 0.4579), (-0.1621, 0.177, 0.4579), (-0.1621, 0.177, 0.5002), (-0.1198, 0.177, 0.4579), (-0.1198, 0.177, 0.5002), (0.03789, -0.01117, 0.5002), (0.03789, -0.009455, 0.4579), (0.08022, -0.01117, 0.5002), (0.08022, -0.009455, 0.4579), (0.03789, 0.177, 0.4579), (0.03789, 0.177, 0.5002), (0.08022, 0.177, 0.4579), (0.08022, 0.177, 0.5002), (-0.1745, -0.008526, 0.5002), (0.2379, -0.01117, 0.5002), (-0.1745, -0.008526, 0.4579), (0.2379, -0.009455, 0.4579), (-0.1745, -0.05086, 0.5002), (0.2802, -0.01117, 0.5002), (-0.1745, -0.05086, 0.4579), (0.2802, -0.009455, 0.4579), (0.2379, 0.177, 0.4579), (0.2379, 0.177, 0.5002), (0.2802, 0.177, 0.4579), (0.2802, 0.177, 0.5002), (0.6875, -0.008526, 0.4579), (0.4379, -0.01117, 0.5002), (0.694, -0.008526, 0.5002), (0.4379, -0.009455, 0.4579), (0.6875, -0.05086, 0.4579), (0.4802, -0.01117, 0.5002), (0.694, -0.05086, 0.5002), (0.4802, -0.009455, 0.4579), (0.4379, 0.177, 0.4579), (0.4379, 0.177, 0.5002), (0.4802, 0.177, 0.4579), (0.4802, 0.177, 0.5002), (0.6379, -0.05478, -0.167), (0.6379, -0.05306, 0.5002), (0.6379, -0.01244, -0.167), (0.6379, -0.01306, 0.4579), (0.6802, -0.05478, -0.167), (0.6802, -0.05306, 0.5002), (0.6802, -0.01244, -0.167), (0.6802, -0.01306, 0.4579), (0.6379, 0.177, 0.4579), (0.6379, 0.177, 0.5002), (0.6802, 0.177, 0.4579), (0.6802, 0.177, 0.5002)], [], [(1, 3, 2, 0), (3, 7, 6, 2), (7, 5, 4, 6), (5, 1, 0, 4), (0, 2, 6, 4), (5, 7, 3, 1), (3, 1, 9, 8), (1, 5, 11, 9), (5, 7, 10, 11), (7, 3, 8, 10), (8, 9, 11, 10), (13, 12, 17, 16), (12, 14, 19, 17), (14, 15, 18, 19), (15, 13, 16, 18), (16, 17, 19, 18), (26, 24, 20, 22), (23, 21, 29, 28), (21, 25, 31, 29), (25, 27, 30, 31), (27, 23, 28, 30), (28, 29, 31, 30), (34, 32, 22, 20), (36, 38, 24, 26), (34, 32, 36, 38), (32, 36, 26, 22), (38, 34, 20, 24), (35, 33, 41, 40), (33, 37, 43, 41), (37, 39, 42, 43), (39, 35, 40, 42), (40, 41, 43, 42), (45, 47, 46, 44), (47, 51, 50, 46), (51, 49, 48, 50), (49, 45, 44, 48), (44, 46, 50, 48), (49, 51, 47, 45), (47, 45, 53, 52), (45, 49, 55, 53), (49, 51, 54, 55), (51, 47, 52, 54), (52, 53, 55, 54)])
me_cube.materials.append(mat_bluewall)
me_cube.use_remesh_preserve_volume = False
me_cube.use_remesh_preserve_attributes = False
me_cube.use_mirror_vertex_groups = False
me_cube.update()
me_cube_001 = bpy.data.meshes.new('Cube.001')
me_cube_001.from_pydata([(0.959, -0.9998, 0.1502), (-0.1964, -1.001, 0.4562), (-0.1958, -0.7784, 0.4527), (0.959, -0.9998, 0.4634), (-0.1964, -1.001, 0.4062), (-0.1958, -0.7784, 0.4027), (-0.2957, -1.001, 0.4062), (-0.2951, -0.7784, 0.4027), (-0.2957, -1.001, 0.3562), (-0.2951, -0.7784, 0.3527), (-0.3936, -1.001, 0.3562), (-0.393, -0.7784, 0.3527), (-0.3936, -1.001, 0.3062), (-0.393, -0.7784, 0.3027), (-0.4936, -1.001, 0.3062), (-0.493, -0.7784, 0.3027), (-0.4936, -1.001, 0.2562), (-0.493, -0.7784, 0.2527), (-0.5936, -1.001, 0.2562), (-0.593, -0.7784, 0.2527), (-0.5936, -1.001, 0.2062), (-0.593, -0.7784, 0.2027), (-0.6936, -1.001, 0.2062), (-0.693, -0.7784, 0.2027), (-0.6936, -1.011, 0.1654), (-0.693, -0.7784, 0.1618), (0.781, -0.7784, 0.4527), (0.9584, -0.5222, 0.4714), (0.7807, -0.5217, 0.4679), (0.9584, -0.02294, 0.7135), (0.7807, -0.02238, 0.71), (0.9584, -0.1243, 0.7123), (0.7807, -0.1238, 0.7087), (0.9584, -0.1243, 0.6623), (0.7807, -0.1238, 0.6587), (0.9584, -0.2222, 0.6623), (0.7807, -0.2217, 0.6587), (0.9584, -0.2222, 0.6123), (0.7807, -0.2217, 0.6087), (0.9584, -0.3222, 0.6123), (0.7807, -0.3217, 0.6087), (0.9584, -0.3222, 0.5623), (0.7807, -0.3217, 0.5587), (0.9584, -0.4222, 0.5623), (0.7807, -0.4217, 0.5587), (0.9584, -0.4222, 0.5123), (0.7807, -0.4217, 0.5087), (0.9584, -0.5222, 0.5123), (0.7807, -0.5217, 0.5087), (0.9584, -0.01666, 0.7633), (0.7807, -0.0161, 0.7598), (0.9584, 0.4869, 0.9631), (0.7807, 0.4874, 0.9595), (0.9584, 0.3855, 0.9618), (0.7807, 0.386, 0.9583), (0.9584, 0.3855, 0.9118), (0.7807, 0.386, 0.9083), (0.9584, 0.2876, 0.9118), (0.7807, 0.2881, 0.9083), (0.9584, 0.2876, 0.8618), (0.7807, 0.2881, 0.8583), (0.9584, 0.1876, 0.8618), (0.7807, 0.1881, 0.8583), (0.9584, 0.1876, 0.8118), (0.7807, 0.1881, 0.8083), (0.9584, 0.08758, 0.8118), (0.7807, 0.08813, 0.8083), (0.9584, 0.08758, 0.7618), (0.7807, 0.08813, 0.7583), (0.9584, 0.4952, 1.018), (0.7807, 0.4957, 1.015), (0.9584, 0.7828, 1.074), (0.7634, 0.7833, 1.07), (0.9584, 0.5994, 1.072), (0.7807, 0.5999, 1.069), (0.9584, 0.5994, 1.022), (0.7807, 0.5999, 1.019), (-0.1964, -1.009, 0.1633)], [], [(2, 1, 3, 26), (1, 2, 5, 4), (4, 5, 7, 6), (6, 7, 9, 8), (8, 9, 11, 10), (10, 11, 13, 12), (12, 13, 15, 14), (14, 15, 17, 16), (16, 17, 19, 18), (18, 19, 21, 20), (20, 21, 23, 22), (22, 23, 25, 24), (3, 27, 28, 26), (29, 30, 32, 31), (31, 32, 34, 33), (33, 34, 36, 35), (35, 36, 38, 37), (37, 38, 40, 39), (39, 40, 42, 41), (41, 42, 44, 43), (43, 44, 46, 45), (45, 46, 48, 47), (47, 48, 28, 27), (49, 50, 30, 29), (51, 52, 54, 53), (53, 54, 56, 55), (55, 56, 58, 57), (57, 58, 60, 59), (59, 60, 62, 61), (61, 62, 64, 63), (63, 64, 66, 65), (65, 66, 68, 67), (67, 68, 50, 49), (69, 70, 52, 51), (71, 72, 74, 73), (73, 74, 76, 75), (75, 76, 70, 69), (0, 3, 1, 77), (6, 8, 4), (10, 12, 8), (14, 16, 12), (18, 20, 16), (22, 24, 20), (77, 4, 24)])
me_cube_001.materials.append(mat_house)
me_cube_001.use_remesh_preserve_volume = False
me_cube_001.use_remesh_preserve_attributes = False
me_cube_001.use_mirror_vertex_groups = False
me_cube_001.update()
me_cube_003 = bpy.data.meshes.new('Cube.003')
me_cube_003.from_pydata([(0.956, -1.002, 0.1506), (0.956, -1.002, 0.5952), (0.956, 0.7264, 0.7046), (0.956, 0.7264, 1.147), (0.9995, -1.002, 0.1506), (0.9995, -1.002, 0.5952), (0.9995, 0.7829, 0.7046), (0.9995, 0.7829, 1.147), (0.956, -0.5258, 0.5952), (0.956, -0.5258, 0.1506), (0.9995, -0.5258, 0.5952), (0.9995, -0.5258, 0.1506), (0.956, 0.5273, 1.147), (0.9995, 0.5273, 0.7046), (0.956, 0.5273, 0.7046), (0.9995, 0.5273, 1.147), (0.7777, 0.7264, 0.7046), (0.7777, 0.7264, 1.147), (0.7826, 0.7829, 0.7046), (0.7826, 0.7829, 1.147), (0.7815, -0.5258, 0.1506), (0.7815, 0.5273, 0.7046)], [], [(12, 3, 2, 14), (10, 5, 4, 11), (5, 1, 0, 4), (15, 7, 3, 12), (5, 10, 8, 1), (0, 9, 11, 4), (15, 10, 11, 13), (1, 8, 9, 0), (7, 15, 13, 6), (10, 15, 12, 8), (8, 12, 14, 9), (17, 19, 18, 16), (3, 7, 19, 17), (2, 3, 17, 16), (7, 6, 18, 19), (9, 20, 21, 14), (11, 20, 21, 13), (13, 21, 18, 6)])
me_cube_003.materials.append(mat_house)
me_cube_003.use_remesh_preserve_volume = False
me_cube_003.use_remesh_preserve_attributes = False
me_cube_003.use_mirror_vertex_groups = False
me_cube_003.update()
me_window_001 = bpy.data.meshes.new('Window.001')
me_window_001.from_pydata([(-0.005133, 0.8105, 0.9018), (0.1207, 0.8105, 0.8402), (-0.1207, 0.8105, 0.8402), (0.1582, 0.8105, 0.6862), (-0.1582, 0.8105, 0.6862), (0.1582, 0.8105, 0.4706), (-0.1582, 0.8105, 0.4706)], [], [(2, 1, 3), (2, 3, 4), (4, 3, 5), (4, 5, 6), (2, 0, 1)])
me_window_001.materials.append(mat_black)
me_window_001.use_remesh_preserve_volume = False
me_window_001.use_remesh_preserve_attributes = False
me_window_001.use_mirror_vertex_groups = False
me_window_001.update()
me_window = bpy.data.meshes.new('Window')
me_window.from_pydata([(0.005134, -0.8105, 0.9018), (-0.1207, -0.8105, 0.8402), (0.1207, -0.8105, 0.8402), (-0.1582, -0.8105, 0.6862), (0.1582, -0.8105, 0.6862), (-0.1582, -0.8105, 0.4706), (0.1582, -0.8105, 0.4706)], [], [(2, 1, 3), (2, 3, 4), (4, 3, 5), (4, 5, 6), (2, 0, 1)])
me_window.materials.append(mat_black)
me_window.use_remesh_preserve_volume = False
me_window.use_remesh_preserve_attributes = False
me_window.use_mirror_vertex_groups = False
me_window.update()
me_window_002 = bpy.data.meshes.new('Window.002')
me_window_002.from_pydata([(-0.9018, -0.005134, 0.8221), (-0.9018, 0.1207, 0.7605), (-0.9018, -0.1207, 0.7605), (-0.9018, 0.1582, 0.6065), (-0.9018, -0.1582, 0.6065), (-0.9018, 0.1582, 0.2292), (-0.9018, -0.1582, 0.2292)], [], [(2, 1, 3), (2, 3, 4), (4, 3, 5), (4, 5, 6), (2, 0, 1)])
me_window_002.materials.append(mat_black)
me_window_002.use_remesh_preserve_volume = False
me_window_002.use_remesh_preserve_attributes = False
me_window_002.use_mirror_vertex_groups = False
me_window_002.update()
me_window_007 = bpy.data.meshes.new('Window.007')
me_window_007.from_pydata([(-0.9655, 0.1841, 0.8221), (-0.8517, 0.164, 0.7605), (-0.8147, 0.1575, 0.6065), (-0.8147, 0.1575, 0.2292), (-0.9655, 0.1841, 0.2242), (-0.9586, 0.2231, 0.8221), (-0.8448, 0.203, 0.7605), (-0.8079, 0.1965, 0.6065), (-0.8079, 0.1965, 0.2292), (-0.9586, 0.2231, 0.2242), (-0.9655, -0.1841, 0.8221), (-0.8517, -0.164, 0.7605), (-0.8147, -0.1575, 0.6065), (-0.8147, -0.1575, 0.2292), (-0.9655, -0.1841, 0.2242), (-0.9586, -0.2231, 0.8221), (-0.8448, -0.203, 0.7605), (-0.8079, -0.1965, 0.6065), (-0.8079, -0.1965, 0.2292), (-0.9586, -0.2231, 0.2242)], [], [(2, 1, 0, 4, 3), (7, 6, 5, 9, 8), (3, 8, 7, 2), (0, 5, 9, 4), (1, 0, 5, 6), (4, 9, 8, 3), (2, 7, 6, 1), (12, 13, 14, 10, 11), (17, 18, 19, 15, 16), (13, 12, 17, 18), (10, 14, 19, 15), (11, 16, 15, 10), (14, 13, 18, 19), (12, 11, 16, 17)])
me_window_007.materials.append(mat_bluewall)
me_window_007.use_remesh_preserve_volume = False
me_window_007.use_remesh_preserve_attributes = False
me_window_007.use_mirror_vertex_groups = False
me_window_007.update()

# ---- objects
ob_icosphere = bpy.data.objects.new('Icosphere', me_icosphere)
ob_houselv3 = bpy.data.objects.new('HouseLv3', me_cylinder_003)
ob_vase_006 = bpy.data.objects.new('Vase.006', me_cylinder_007)
ob_vase_005 = bpy.data.objects.new('Vase.005', me_cylinder_006)
ob_vase_004 = bpy.data.objects.new('Vase.004', me_cylinder_005)
ob_vase_003 = bpy.data.objects.new('Vase.003', me_cylinder_004)
ob_houselv2 = bpy.data.objects.new('HouseLv2', me_house_001)
ob_vase_001 = bpy.data.objects.new('Vase.001', me_cylinder_002)
ob_vine_001 = bpy.data.objects.new('Vine.001', me_cube_004)
ob_window_002 = bpy.data.objects.new('Window.002', me_window_003)
ob_window_003 = bpy.data.objects.new('Window.003', me_window_004)
ob_window_004 = bpy.data.objects.new('Window.004', me_window_005)
ob_door_001 = bpy.data.objects.new('Door.001', me_window_009)
ob_rightwing_001 = bpy.data.objects.new('RightWing.001', me_window_010)
ob_houselv1 = bpy.data.objects.new('HouseLv1', me_house)
ob_vase = bpy.data.objects.new('Vase', me_cylinder_001)
ob_vase_002 = bpy.data.objects.new('Vase.002', me_cylinder)
ob_vine = bpy.data.objects.new('Vine', me_cube)
ob_stair = bpy.data.objects.new('Stair', me_cube_001)
ob_balcony = bpy.data.objects.new('Balcony', me_cube_003)
ob_window_001 = bpy.data.objects.new('Window.001', me_window_001)
ob_window = bpy.data.objects.new('Window', me_window)
ob_door = bpy.data.objects.new('Door', me_window_002)
ob_rightwing = bpy.data.objects.new('RightWing', me_window_007)
ob_lamp = bpy.data.objects.new('Lamp', light_lamp)
ob_camera = bpy.data.objects.new('Camera', cam_camera)

# ---- transforms, parenting, visibility, modifiers, constraints
ob_icosphere.location = (-0.008822, -0.0963, 2.842)
ob_icosphere.lineart.crease_threshold = 0.0
ob_houselv3.location = (-0.01426, -0.09728, 2.442)
ob_houselv3.scale = (0.8, 0.8, 0.8)
ob_houselv3.lineart.crease_threshold = 0.0
ob_vase_006.parent = ob_houselv3
ob_vase_006.matrix_parent_inverse = Matrix(((1.25, 0.0, -4.657e-10, 0.01782), (0.0, 1.25, 0.0, 0.1216), (0.0, 0.0, 1.25, -3.218), (0.0, 0.0, 0.0, 1.0)))
ob_vase_006.location = (0.6541, -0.7322, 2.125)
ob_vase_006.scale = (0.3073, 0.3073, 0.3073)
ob_vase_006.lineart.crease_threshold = 0.0
ob_vase_005.parent = ob_houselv3
ob_vase_005.matrix_parent_inverse = Matrix(((1.25, 0.0, -4.657e-10, 0.01782), (0.0, 1.25, 0.0, 0.1216), (0.0, 0.0, 1.25, -3.218), (0.0, 0.0, 0.0, 1.0)))
ob_vase_005.location = (-0.6513, -0.7322, 2.125)
ob_vase_005.scale = (0.3073, 0.3073, 0.3073)
ob_vase_005.lineart.crease_threshold = 0.0
ob_vase_004.parent = ob_houselv3
ob_vase_004.matrix_parent_inverse = Matrix(((1.25, 0.0, -4.657e-10, 0.01782), (0.0, 1.25, 0.0, 0.1216), (0.0, 0.0, 1.25, -3.218), (0.0, 0.0, 0.0, 1.0)))
ob_vase_004.location = (-0.6513, 0.5615, 2.127)
ob_vase_004.scale = (0.3073, 0.3073, 0.3073)
ob_vase_004.lineart.crease_threshold = 0.0
ob_vase_003.parent = ob_houselv3
ob_vase_003.matrix_parent_inverse = Matrix(((1.25, 0.0, -4.657e-10, 0.01782), (0.0, 1.25, 0.0, 0.1216), (0.0, 0.0, 1.25, -3.218), (0.0, 0.0, 0.0, 1.0)))
ob_vase_003.location = (0.6541, 0.5615, 2.127)
ob_vase_003.scale = (0.3073, 0.3073, 0.3073)
ob_vase_003.lineart.crease_threshold = 0.0
ob_houselv2.location = (0.0, 0.0, 1.727)
ob_houselv2.rotation_euler = (0.0, -0.0, -1.571)
ob_houselv2.lineart.crease_threshold = 0.0
ob_vase_001.parent = ob_houselv2
ob_vase_001.matrix_parent_inverse = Matrix(((-4.371e-08, -1.0, 0.0, -0.0), (1.0, -4.371e-08, 0.0, -0.0), (0.0, 0.0, 1.0, -1.727), (0.0, 0.0, 0.0, 1.0)))
ob_vase_001.location = (0.935, 0.7093, 1.029)
ob_vase_001.scale = (0.3073, 0.3073, 0.3073)
ob_vase_001.lineart.crease_threshold = 0.0
ob_vine_001.parent = ob_houselv2
ob_vine_001.matrix_parent_inverse = Matrix(((-4.371e-08, -1.0, 0.0, -0.0), (1.0, -4.371e-08, 0.0, -0.0), (0.0, 0.0, 1.0, -1.727), (0.0, 0.0, 0.0, 1.0)))
ob_vine_001.location = (0.3225, 0.7131, 1.581)
ob_vine_001.rotation_euler = (0.0, -0.0, 3.142)
ob_vine_001.lineart.crease_threshold = 0.0
ob_window_002.parent = ob_houselv2
ob_window_002.matrix_parent_inverse = Matrix(((-4.371e-08, -1.0, 0.0, -0.0), (1.0, -4.371e-08, 0.0, -0.0), (0.0, 0.0, 1.0, -1.727), (0.0, 0.0, 0.0, 1.0)))
ob_window_002.location = (0.0, 0.0, 0.9927)
ob_window_002.rotation_euler = (0.0, -0.0, 1.571)
ob_window_002.lineart.crease_threshold = 0.0
ob_window_003.parent = ob_houselv2
ob_window_003.matrix_parent_inverse = Matrix(((-4.371e-08, -1.0, 0.0, -0.0), (1.0, -4.371e-08, 0.0, -0.0), (0.0, 0.0, 1.0, -1.727), (0.0, 0.0, 0.0, 1.0)))
ob_window_003.location = (0.0, 0.0, 0.9927)
ob_window_003.rotation_euler = (0.0, -0.0, 4.712)
ob_window_003.lineart.crease_threshold = 0.0
ob_window_004.parent = ob_houselv2
ob_window_004.matrix_parent_inverse = Matrix(((-4.371e-08, -1.0, 0.0, -0.0), (1.0, -4.371e-08, 0.0, -0.0), (0.0, 0.0, 1.0, -1.727), (0.0, 0.0, 0.0, 1.0)))
ob_window_004.location = (0.0, 0.0, 0.9927)
ob_window_004.rotation_euler = (0.0, -0.0, 3.142)
ob_window_004.lineart.crease_threshold = 0.0
ob_door_001.parent = ob_houselv2
ob_door_001.matrix_parent_inverse = Matrix(((-4.371e-08, -1.0, 0.0, -0.0), (1.0, -4.371e-08, 0.0, -0.0), (0.0, 0.0, 1.0, -1.727), (0.0, 0.0, 0.0, 1.0)))
ob_door_001.location = (0.07401, -0.2956, 0.8649)
ob_door_001.rotation_euler = (0.0, -0.0, -1.571)
ob_door_001.lineart.crease_threshold = 0.0
ob_rightwing_001.parent = ob_door_001
ob_rightwing_001.matrix_parent_inverse = Matrix(((1.0, 0.0, 0.0, -0.1916), (0.0, 1.0, 0.0, 0.0), (0.0, 0.0, 1.0, 0.0446), (0.0, 0.0, 0.0, 1.0)))
ob_rightwing_001.location = (0.1141, 0.0, -0.0446)
ob_rightwing_001.lineart.crease_threshold = 0.0
ob_houselv1.location = (0.0, 0.0, 0.0)
ob_houselv1.lineart.crease_threshold = 0.0
ob_vase.parent = ob_houselv1
ob_vase.location = (0.9129, 0.8875, 0.07557)
ob_vase.scale = (0.3073, 0.3073, 0.3073)
ob_vase.lineart.crease_threshold = 0.0
ob_vase_002.parent = ob_houselv1
ob_vase_002.location = (-0.9138, 0.8875, 0.07557)
ob_vase_002.scale = (0.3073, 0.3073, 0.3073)
ob_vase_002.lineart.crease_threshold = 0.0
ob_vine.parent = ob_houselv1
ob_vine.location = (-0.009146, -0.9523, 0.6292)
ob_vine.lineart.crease_threshold = 0.0
ob_stair.parent = ob_houselv1
ob_stair.location = (0.0, 0.0, 0.0)
ob_stair.lineart.crease_threshold = 0.0
ob_balcony.parent = ob_stair
ob_balcony.location = (0.0, 0.0, 0.0)
ob_balcony.lineart.crease_threshold = 0.0
ob_window_001.parent = ob_houselv1
ob_window_001.location = (0.0, 0.0, 0.0)
ob_window_001.lineart.crease_threshold = 0.0
ob_window.parent = ob_houselv1
ob_window.location = (0.2581, 0.0, 0.02371)
ob_window.lineart.crease_threshold = 0.0
ob_door.parent = ob_houselv1
ob_door.location = (0.3036, 0.0, -0.0446)
ob_door.lineart.crease_threshold = 0.0
ob_rightwing.parent = ob_door
ob_rightwing.matrix_parent_inverse = Matrix(((1.0, 0.0, 0.0, -0.1916), (0.0, 1.0, 0.0, 0.0), (0.0, 0.0, 1.0, 0.0446), (0.0, 0.0, 0.0, 1.0)))
ob_rightwing.location = (0.1141, 0.0, -0.0446)
ob_rightwing.lineart.crease_threshold = 0.0
ob_lamp.location = (4.076, -1.096, 2.727)
ob_lamp.rotation_euler = (0.6503, 0.05522, 1.866)
ob_lamp.lock_rotations_4d = False
ob_lamp.empty_display_type = 'ARROWS'
ob_lamp.color = (0.0, 0.0, 0.0, 0.0)
ob_lamp.lineart.crease_threshold = 0.0
ob_camera.location = (7.024, -5.696, 4.204)
ob_camera.rotation_euler = (1.225, -0.1859, 0.7435)
ob_camera.lock_rotations_4d = False
ob_camera.empty_display_type = 'ARROWS'
ob_camera.color = (0.0, 0.0, 0.0, 0.0)
ob_camera.display_type = 'WIRE'
ob_camera.lineart.crease_threshold = 0.0

# ---- collection membership
col_collection_1.objects.link(ob_icosphere)
col_collection_1.objects.link(ob_houselv3)
col_collection_1.objects.link(ob_vase_006)
col_collection_1.objects.link(ob_vase_005)
col_collection_1.objects.link(ob_vase_004)
col_collection_1.objects.link(ob_vase_003)
col_collection_1.objects.link(ob_houselv2)
col_collection_1.objects.link(ob_vase_001)
col_collection_1.objects.link(ob_vine_001)
col_collection_1.objects.link(ob_window_002)
col_collection_1.objects.link(ob_window_003)
col_collection_1.objects.link(ob_window_004)
col_collection_1.objects.link(ob_door_001)
col_collection_1.objects.link(ob_rightwing_001)
col_collection_1.objects.link(ob_houselv1)
col_collection_1.objects.link(ob_vase)
col_collection_1.objects.link(ob_vase_002)
col_collection_1.objects.link(ob_vine)
col_collection_1.objects.link(ob_stair)
col_collection_1.objects.link(ob_balcony)
col_collection_1.objects.link(ob_window_001)
col_collection_1.objects.link(ob_window)
col_collection_1.objects.link(ob_door)
col_collection_1.objects.link(ob_rightwing)
col_collection_1.objects.link(ob_lamp)
col_collection_1.objects.link(ob_camera)

# ---- scene / render settings (as saved in the file)
scene.camera = ob_camera
scene.frame_start = 1; scene.frame_end = 250; scene.frame_set(1)
scene.render.engine = 'BLENDER_EEVEE_NEXT'
scene.render.resolution_percentage = 50
scene.render.dither_intensity = 0.0
scene.cycles.use_denoising = False
scene.cycles.samples = 128
scene.cycles.sampling_pattern = 'TABULATED_SOBOL'
scene.cycles.light_sampling_threshold = 0.0
scene.cycles.use_adaptive_sampling = False
scene.cycles.use_light_tree = False
scene.cycles.blur_glossy = 0.0
scene.cycles.sample_clamp_indirect = 0.0
scene.view_settings.view_transform = 'Standard'
bpy.context.view_layer.update()
